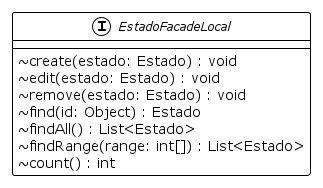

The diagram above was rendered by PlantUML. Its source (embedded in the PNG):
@startuml
!theme plain
skinparam classAttributeIconSize 0
skinparam classFontSize 12
skinparam backgroundColor white

interface EstadoFacadeLocal {
  ~ create(estado: Estado) : void
  ~ edit(estado: Estado) : void
  ~ remove(estado: Estado) : void
  ~ find(id: Object) : Estado
  ~ findAll() : List<Estado>
  ~ findRange(range: int[]) : List<Estado>
  ~ count() : int
}


@enduml